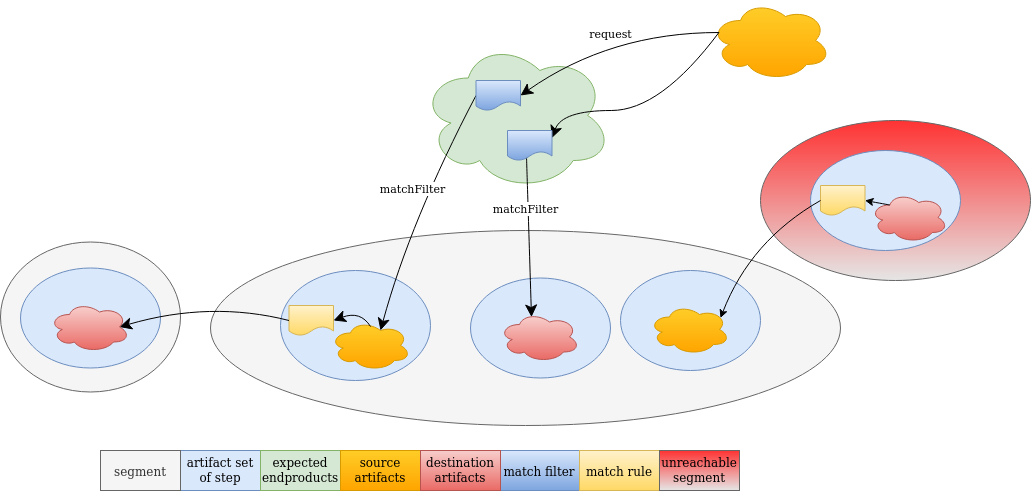

The diagram above was exported from draw.io. Its source (the exported page's mxGraphModel, read from the mxfile embedded in the PNG):
<mxGraphModel dx="1646" dy="822" grid="1" gridSize="10" guides="1" tooltips="1" connect="1" arrows="1" fold="1" page="1" pageScale="1" pageWidth="1100" pageHeight="850" math="0" shadow="0">
  <root>
    <mxCell id="0" />
    <mxCell id="1" parent="0" />
    <mxCell id="2" value="" style="ellipse;whiteSpace=wrap;html=1;verticalAlign=top;fillColor=#f5f5f5;strokeColor=#666666;fontColor=#333333;" vertex="1" parent="1">
      <mxGeometry x="210" y="230" width="630" height="195" as="geometry" />
    </mxCell>
    <mxCell id="3" value="" style="ellipse;whiteSpace=wrap;html=1;verticalAlign=top;fillColor=#dae8fc;strokeColor=#6c8ebf;" vertex="1" parent="1">
      <mxGeometry x="470" y="277.5" width="140" height="100" as="geometry" />
    </mxCell>
    <mxCell id="4" value="" style="ellipse;shape=cloud;whiteSpace=wrap;html=1;fillColor=#d5e8d4;strokeColor=#82b366;" vertex="1" parent="1">
      <mxGeometry x="420" y="40" width="191" height="150" as="geometry" />
    </mxCell>
    <mxCell id="5" value="" style="ellipse;whiteSpace=wrap;html=1;verticalAlign=top;fillColor=#f5f5f5;strokeColor=#666666;fontColor=#333333;" vertex="1" parent="1">
      <mxGeometry y="241.5" width="180" height="150" as="geometry" />
    </mxCell>
    <mxCell id="6" value="" style="ellipse;whiteSpace=wrap;html=1;verticalAlign=top;fillColor=#dae8fc;strokeColor=#6c8ebf;" vertex="1" parent="1">
      <mxGeometry x="20" y="267.5" width="140" height="100" as="geometry" />
    </mxCell>
    <mxCell id="7" value="" style="ellipse;whiteSpace=wrap;html=1;verticalAlign=top;fillColor=#E6E6E6;strokeColor=#666666;fontColor=#333333;gradientColor=#FF3333;gradientDirection=north;" vertex="1" parent="1">
      <mxGeometry x="760" y="120" width="270" height="160" as="geometry" />
    </mxCell>
    <mxCell id="8" value="" style="ellipse;whiteSpace=wrap;html=1;verticalAlign=top;fillColor=#dae8fc;strokeColor=#6c8ebf;" vertex="1" parent="1">
      <mxGeometry x="810" y="150" width="150" height="100" as="geometry" />
    </mxCell>
    <mxCell id="9" value="" style="ellipse;whiteSpace=wrap;html=1;verticalAlign=top;fillColor=#dae8fc;strokeColor=#6c8ebf;" vertex="1" parent="1">
      <mxGeometry x="620" y="270" width="140" height="100" as="geometry" />
    </mxCell>
    <mxCell id="10" value="" style="group;" vertex="1" connectable="0" parent="1">
      <mxGeometry x="470" y="277.5" width="140" height="100" as="geometry" />
    </mxCell>
    <mxCell id="11" value="" style="ellipse;whiteSpace=wrap;html=1;verticalAlign=top;fillColor=#dae8fc;strokeColor=#6c8ebf;" vertex="1" parent="1">
      <mxGeometry x="280" y="270" width="150" height="110" as="geometry" />
    </mxCell>
    <mxCell id="12" value="" style="ellipse;shape=cloud;whiteSpace=wrap;html=1;gradientColor=#ffa500;fillColor=#ffcd28;strokeColor=#d79b00;" vertex="1" parent="1">
      <mxGeometry x="710" width="120" height="80" as="geometry" />
    </mxCell>
    <mxCell id="13" value="" style="group;" vertex="1" connectable="0" parent="1">
      <mxGeometry x="110" y="70" width="140" height="100" as="geometry" />
    </mxCell>
    <mxCell id="14" value="matchFilter" style="curved=1;endArrow=classic;html=1;exitX=0;exitY=0.5;exitDx=0;exitDy=0;entryX=0.625;entryY=0.2;entryDx=0;entryDy=0;entryPerimeter=0;endSize=10;" edge="1" source="31" target="17" parent="1">
      <mxGeometry x="-0.1295" y="-13" width="50" height="50" relative="1" as="geometry">
        <mxPoint x="140" y="440" as="sourcePoint" />
        <mxPoint x="190" y="390" as="targetPoint" />
        <Array as="points">
          <mxPoint x="410" y="220" />
        </Array>
        <mxPoint as="offset" />
      </mxGeometry>
    </mxCell>
    <mxCell id="15" value="" style="group;" vertex="1" connectable="0" parent="1">
      <mxGeometry x="810" y="150" width="150" height="100" as="geometry" />
    </mxCell>
    <mxCell id="16" value="matchFilter" style="curved=1;endArrow=classic;html=1;exitX=0.427;exitY=0.867;exitDx=0;exitDy=0;entryX=0.4;entryY=0.1;entryDx=0;entryDy=0;entryPerimeter=0;exitPerimeter=0;endSize=10;" edge="1" source="32" target="26" parent="1">
      <mxGeometry x="-0.3679" y="-3" width="50" height="50" relative="1" as="geometry">
        <mxPoint x="485.5" y="105" as="sourcePoint" />
        <mxPoint x="226.79999999999995" y="149" as="targetPoint" />
        <mxPoint as="offset" />
      </mxGeometry>
    </mxCell>
    <mxCell id="17" value="" style="ellipse;shape=cloud;whiteSpace=wrap;html=1;gradientColor=#ffa500;fillColor=#ffcd28;strokeColor=#d79b00;" vertex="1" parent="1">
      <mxGeometry x="330" y="320" width="80" height="50" as="geometry" />
    </mxCell>
    <mxCell id="18" value="" style="shape=document;whiteSpace=wrap;html=1;boundedLbl=1;gradientColor=#ffd966;fillColor=#fff2cc;strokeColor=#d6b656;" vertex="1" parent="1">
      <mxGeometry x="288.5" y="305" width="44.5" height="30" as="geometry" />
    </mxCell>
    <mxCell id="19" value="" style="curved=1;endArrow=classic;html=1;exitX=0.5;exitY=0.12;exitDx=0;exitDy=0;exitPerimeter=0;entryX=1;entryY=0.5;entryDx=0;entryDy=0;endSize=10;" edge="1" source="17" target="18" parent="1">
      <mxGeometry width="50" height="50" relative="1" as="geometry">
        <mxPoint y="600" as="sourcePoint" />
        <mxPoint x="50" y="550" as="targetPoint" />
        <Array as="points">
          <mxPoint x="360" y="310" />
        </Array>
      </mxGeometry>
    </mxCell>
    <mxCell id="20" value="" style="group;" vertex="1" connectable="0" parent="1">
      <mxGeometry x="620" y="270" width="140" height="100" as="geometry" />
    </mxCell>
    <mxCell id="21" value="" style="curved=1;endArrow=classic;html=1;exitX=0;exitY=0.5;exitDx=0;exitDy=0;entryX=0.875;entryY=0.5;entryDx=0;entryDy=0;entryPerimeter=0;endSize=10;" edge="1" source="18" target="33" parent="1">
      <mxGeometry width="50" height="50" relative="1" as="geometry">
        <mxPoint y="500" as="sourcePoint" />
        <mxPoint x="50" y="450" as="targetPoint" />
        <Array as="points">
          <mxPoint x="210" y="300" />
        </Array>
      </mxGeometry>
    </mxCell>
    <mxCell id="22" value="request" style="curved=1;endArrow=classic;html=1;exitX=0.07;exitY=0.4;exitDx=0;exitDy=0;exitPerimeter=0;entryX=1;entryY=0.5;entryDx=0;entryDy=0;endSize=10;" edge="1" source="12" target="31" parent="1">
      <mxGeometry width="50" height="50" relative="1" as="geometry">
        <mxPoint y="500" as="sourcePoint" />
        <mxPoint x="50" y="450" as="targetPoint" />
        <Array as="points">
          <mxPoint x="610" y="32" />
        </Array>
      </mxGeometry>
    </mxCell>
    <mxCell id="23" value="" style="curved=1;endArrow=classic;html=1;exitX=0.07;exitY=0.4;exitDx=0;exitDy=0;exitPerimeter=0;entryX=1;entryY=0.25;entryDx=0;entryDy=0;endSize=10;" edge="1" source="12" target="32" parent="1">
      <mxGeometry width="50" height="50" relative="1" as="geometry">
        <mxPoint x="670" y="110" as="sourcePoint" />
        <mxPoint x="471.5999999999999" y="173" as="targetPoint" />
        <Array as="points">
          <mxPoint x="660" y="110" />
          <mxPoint x="561.5999999999999" y="110" />
        </Array>
      </mxGeometry>
    </mxCell>
    <mxCell id="24" value="artifact set of step" style="rounded=0;whiteSpace=wrap;html=1;fillColor=#dae8fc;strokeColor=#6c8ebf;" vertex="1" parent="1">
      <mxGeometry x="180" y="450" width="80" height="40" as="geometry" />
    </mxCell>
    <mxCell id="25" value="segment" style="rounded=0;whiteSpace=wrap;html=1;fillColor=#f5f5f5;strokeColor=#666666;fontColor=#333333;" vertex="1" parent="1">
      <mxGeometry x="100" y="450" width="80" height="40" as="geometry" />
    </mxCell>
    <mxCell id="26" value="" style="ellipse;shape=cloud;whiteSpace=wrap;html=1;gradientColor=#ea6b66;fillColor=#f8cecc;strokeColor=#b85450;" vertex="1" parent="1">
      <mxGeometry x="499" y="311.5" width="80" height="50" as="geometry" />
    </mxCell>
    <mxCell id="27" value="" style="ellipse;shape=cloud;whiteSpace=wrap;html=1;gradientColor=#ffa500;fillColor=#ffcd28;strokeColor=#d79b00;" vertex="1" parent="1">
      <mxGeometry x="649" y="304" width="80" height="50" as="geometry" />
    </mxCell>
    <mxCell id="28" value="" style="ellipse;shape=cloud;whiteSpace=wrap;html=1;gradientColor=#ea6b66;fillColor=#f8cecc;strokeColor=#b85450;" vertex="1" parent="1">
      <mxGeometry x="870" y="192" width="77.14" height="50" as="geometry" />
    </mxCell>
    <mxCell id="29" value="" style="shape=document;whiteSpace=wrap;html=1;boundedLbl=1;gradientColor=#ffd966;fillColor=#fff2cc;strokeColor=#d6b656;" vertex="1" parent="1">
      <mxGeometry x="820" y="185" width="44.5" height="30" as="geometry" />
    </mxCell>
    <mxCell id="30" value="expected endproducts" style="rounded=0;whiteSpace=wrap;html=1;fillColor=#d5e8d4;strokeColor=#82b366;" vertex="1" parent="1">
      <mxGeometry x="260" y="450" width="80" height="40" as="geometry" />
    </mxCell>
    <mxCell id="31" value="" style="shape=document;whiteSpace=wrap;html=1;boundedLbl=1;gradientColor=#7ea6e0;fillColor=#dae8fc;strokeColor=#6c8ebf;" vertex="1" parent="1">
      <mxGeometry x="475.5" y="80" width="44.5" height="30" as="geometry" />
    </mxCell>
    <mxCell id="32" value="" style="shape=document;whiteSpace=wrap;html=1;boundedLbl=1;gradientColor=#7ea6e0;fillColor=#dae8fc;strokeColor=#6c8ebf;" vertex="1" parent="1">
      <mxGeometry x="507" y="130" width="44.5" height="30" as="geometry" />
    </mxCell>
    <mxCell id="33" value="" style="ellipse;shape=cloud;whiteSpace=wrap;html=1;gradientColor=#ea6b66;fillColor=#f8cecc;strokeColor=#b85450;" vertex="1" parent="1">
      <mxGeometry x="49" y="301.5" width="80" height="50" as="geometry" />
    </mxCell>
    <mxCell id="34" value="source artifacts" style="rounded=0;whiteSpace=wrap;html=1;gradientColor=#ffa500;fillColor=#ffcd28;strokeColor=#d79b00;" vertex="1" parent="1">
      <mxGeometry x="340" y="450" width="80" height="40" as="geometry" />
    </mxCell>
    <mxCell id="35" value="match filter" style="rounded=0;whiteSpace=wrap;html=1;gradientColor=#7ea6e0;fillColor=#dae8fc;strokeColor=#6c8ebf;" vertex="1" parent="1">
      <mxGeometry x="499" y="450" width="80" height="40" as="geometry" />
    </mxCell>
    <mxCell id="36" value="match rule" style="rounded=0;whiteSpace=wrap;html=1;gradientColor=#ffd966;fillColor=#fff2cc;strokeColor=#d6b656;" vertex="1" parent="1">
      <mxGeometry x="579" y="450" width="80" height="40" as="geometry" />
    </mxCell>
    <mxCell id="37" value="destination artifacts" style="rounded=0;whiteSpace=wrap;html=1;gradientColor=#ea6b66;fillColor=#f8cecc;strokeColor=#b85450;" vertex="1" parent="1">
      <mxGeometry x="420" y="450" width="80" height="40" as="geometry" />
    </mxCell>
    <mxCell id="38" value="" style="curved=1;endArrow=classic;html=1;exitX=0;exitY=0.5;exitDx=0;exitDy=0;" edge="1" source="29" parent="1">
      <mxGeometry width="50" height="50" relative="1" as="geometry">
        <mxPoint x="670" y="367.5" as="sourcePoint" />
        <mxPoint x="720" y="317.5" as="targetPoint" />
        <Array as="points">
          <mxPoint x="750" y="240" />
        </Array>
      </mxGeometry>
    </mxCell>
    <mxCell id="39" value="" style="curved=1;endArrow=classic;html=1;exitX=0.25;exitY=0.25;exitDx=0;exitDy=0;exitPerimeter=0;entryX=1;entryY=0.5;entryDx=0;entryDy=0;" edge="1" source="28" target="29" parent="1">
      <mxGeometry width="50" height="50" relative="1" as="geometry">
        <mxPoint x="10" y="560" as="sourcePoint" />
        <mxPoint x="60" y="510" as="targetPoint" />
      </mxGeometry>
    </mxCell>
    <mxCell id="40" value="unreachable segment" style="rounded=0;whiteSpace=wrap;html=1;fillColor=#E6E6E6;gradientColor=#FF3333;strokeColor=#666666;gradientDirection=north;" vertex="1" parent="1">
      <mxGeometry x="659" y="450" width="80" height="40" as="geometry" />
    </mxCell>
  </root>
</mxGraphModel>